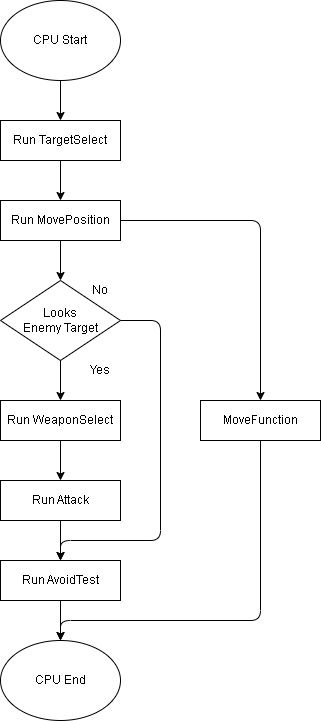

The diagram above was exported from draw.io. Its source (the exported page's mxGraphModel, read from the mxfile embedded in the PNG):
<mxGraphModel dx="1002" dy="563" grid="1" gridSize="10" guides="1" tooltips="1" connect="1" arrows="1" fold="1" page="1" pageScale="1" pageWidth="827" pageHeight="1169" math="0" shadow="0">
  <root>
    <mxCell id="0" />
    <mxCell id="1" parent="0" />
    <mxCell id="2" value="CPU Start" style="ellipse;whiteSpace=wrap;html=1;" parent="1" vertex="1">
      <mxGeometry x="40" y="40" width="120" height="80" as="geometry" />
    </mxCell>
    <mxCell id="31" value="" style="edgeStyle=none;html=1;entryX=0.5;entryY=0;entryDx=0;entryDy=0;exitX=0.5;exitY=1;exitDx=0;exitDy=0;" parent="1" source="7" target="24" edge="1">
      <mxGeometry relative="1" as="geometry" />
    </mxCell>
    <mxCell id="7" value="Run TargetSelect" style="rounded=0;whiteSpace=wrap;html=1;" parent="1" vertex="1">
      <mxGeometry x="40" y="160" width="120" height="40" as="geometry" />
    </mxCell>
    <mxCell id="8" value="Run WeaponSelect" style="rounded=0;whiteSpace=wrap;html=1;" parent="1" vertex="1">
      <mxGeometry x="40" y="440" width="120" height="40" as="geometry" />
    </mxCell>
    <mxCell id="9" value="Run Attack" style="rounded=0;whiteSpace=wrap;html=1;" parent="1" vertex="1">
      <mxGeometry x="40" y="520" width="120" height="40" as="geometry" />
    </mxCell>
    <mxCell id="12" value="" style="endArrow=classic;html=1;entryX=0.5;entryY=0;entryDx=0;entryDy=0;exitX=0.5;exitY=1;exitDx=0;exitDy=0;" parent="1" source="8" target="9" edge="1">
      <mxGeometry width="50" height="50" relative="1" as="geometry">
        <mxPoint x="100" y="560" as="sourcePoint" />
        <mxPoint x="90" y="410" as="targetPoint" />
      </mxGeometry>
    </mxCell>
    <mxCell id="19" value="Looks&lt;br&gt;Enemy Target" style="rhombus;whiteSpace=wrap;html=1;" parent="1" vertex="1">
      <mxGeometry x="40" y="320" width="120" height="80" as="geometry" />
    </mxCell>
    <mxCell id="21" value="" style="endArrow=classic;html=1;exitX=0.5;exitY=1;exitDx=0;exitDy=0;entryX=0.5;entryY=0;entryDx=0;entryDy=0;" parent="1" source="19" target="8" edge="1">
      <mxGeometry width="50" height="50" relative="1" as="geometry">
        <mxPoint x="200" y="550" as="sourcePoint" />
        <mxPoint x="100" y="480" as="targetPoint" />
      </mxGeometry>
    </mxCell>
    <mxCell id="22" value="Yes" style="text;html=1;strokeColor=none;fillColor=none;align=center;verticalAlign=middle;whiteSpace=wrap;rounded=0;" parent="1" vertex="1">
      <mxGeometry x="120" y="400" width="40" height="20" as="geometry" />
    </mxCell>
    <mxCell id="23" value="No" style="text;html=1;strokeColor=none;fillColor=none;align=center;verticalAlign=middle;whiteSpace=wrap;rounded=0;" parent="1" vertex="1">
      <mxGeometry x="120" y="320" width="40" height="20" as="geometry" />
    </mxCell>
    <mxCell id="32" style="edgeStyle=none;html=1;exitX=0.5;exitY=1;exitDx=0;exitDy=0;entryX=0.5;entryY=0;entryDx=0;entryDy=0;" parent="1" source="24" target="19" edge="1">
      <mxGeometry relative="1" as="geometry" />
    </mxCell>
    <mxCell id="24" value="Run MovePosition" style="rounded=0;whiteSpace=wrap;html=1;" parent="1" vertex="1">
      <mxGeometry x="40" y="240" width="120" height="40" as="geometry" />
    </mxCell>
    <mxCell id="25" value="" style="endArrow=classic;html=1;exitX=1;exitY=0.5;exitDx=0;exitDy=0;entryX=0.5;entryY=0;entryDx=0;entryDy=0;" parent="1" source="19" target="28" edge="1">
      <mxGeometry width="50" height="50" relative="1" as="geometry">
        <mxPoint x="200" y="550" as="sourcePoint" />
        <mxPoint x="80" y="770" as="targetPoint" />
        <Array as="points">
          <mxPoint x="200" y="360" />
          <mxPoint x="200" y="580" />
          <mxPoint x="100" y="580" />
        </Array>
      </mxGeometry>
    </mxCell>
    <mxCell id="26" value="" style="endArrow=classic;html=1;exitX=0.5;exitY=1;exitDx=0;exitDy=0;entryX=0.5;entryY=0;entryDx=0;entryDy=0;" parent="1" source="9" target="28" edge="1">
      <mxGeometry width="50" height="50" relative="1" as="geometry">
        <mxPoint x="200" y="650" as="sourcePoint" />
        <mxPoint x="130" y="760" as="targetPoint" />
      </mxGeometry>
    </mxCell>
    <mxCell id="27" value="" style="endArrow=classic;html=1;exitX=0.5;exitY=1;exitDx=0;exitDy=0;entryX=0.5;entryY=0;entryDx=0;entryDy=0;" parent="1" source="2" target="7" edge="1">
      <mxGeometry width="50" height="50" relative="1" as="geometry">
        <mxPoint x="200" y="170" as="sourcePoint" />
        <mxPoint x="250" y="120" as="targetPoint" />
      </mxGeometry>
    </mxCell>
    <mxCell id="33" style="edgeStyle=none;html=1;exitX=0.5;exitY=1;exitDx=0;exitDy=0;entryX=0.5;entryY=0;entryDx=0;entryDy=0;" parent="1" source="28" target="30" edge="1">
      <mxGeometry relative="1" as="geometry" />
    </mxCell>
    <mxCell id="28" value="Run AvoidTest" style="rounded=0;whiteSpace=wrap;html=1;" parent="1" vertex="1">
      <mxGeometry x="40" y="600" width="120" height="40" as="geometry" />
    </mxCell>
    <mxCell id="30" value="CPU End" style="ellipse;whiteSpace=wrap;html=1;" parent="1" vertex="1">
      <mxGeometry x="40" y="680" width="120" height="80" as="geometry" />
    </mxCell>
    <mxCell id="34" value="MoveFunction" style="rounded=0;whiteSpace=wrap;html=1;" parent="1" vertex="1">
      <mxGeometry x="240" y="440" width="120" height="40" as="geometry" />
    </mxCell>
    <mxCell id="35" value="" style="endArrow=classic;html=1;exitX=1;exitY=0.5;exitDx=0;exitDy=0;entryX=0.5;entryY=0;entryDx=0;entryDy=0;" parent="1" source="24" target="34" edge="1">
      <mxGeometry width="50" height="50" relative="1" as="geometry">
        <mxPoint x="390" y="520" as="sourcePoint" />
        <mxPoint x="320" y="260" as="targetPoint" />
        <Array as="points">
          <mxPoint x="300" y="260" />
        </Array>
      </mxGeometry>
    </mxCell>
    <mxCell id="36" value="" style="endArrow=classic;html=1;exitX=0.5;exitY=1;exitDx=0;exitDy=0;entryX=0.5;entryY=0;entryDx=0;entryDy=0;" parent="1" source="34" target="30" edge="1">
      <mxGeometry width="50" height="50" relative="1" as="geometry">
        <mxPoint x="390" y="520" as="sourcePoint" />
        <mxPoint x="440" y="470" as="targetPoint" />
        <Array as="points">
          <mxPoint x="300" y="660" />
          <mxPoint x="100" y="660" />
        </Array>
      </mxGeometry>
    </mxCell>
  </root>
</mxGraphModel>